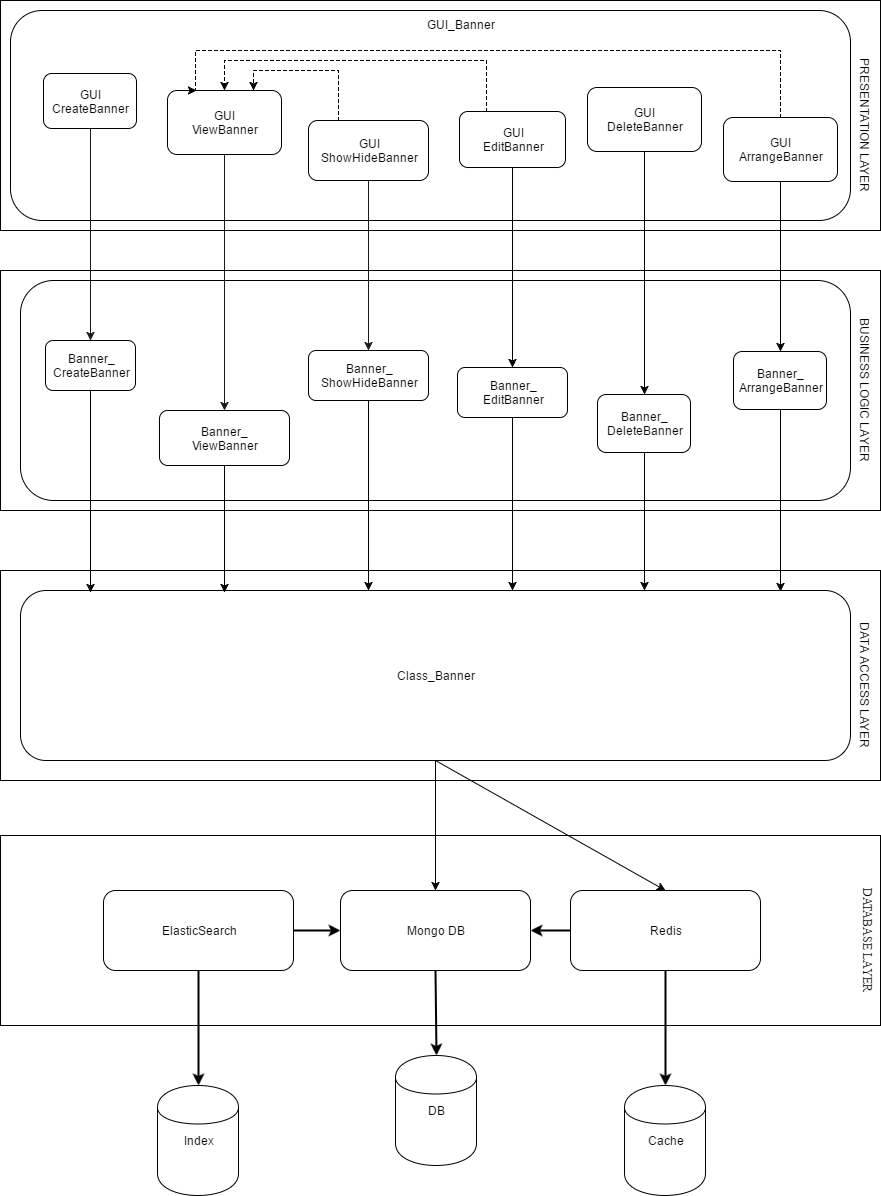

The diagram above was exported from draw.io. Its source (the exported page's mxGraphModel, read from the mxfile embedded in the PNG):
<mxGraphModel dx="1080" dy="447" grid="1" gridSize="10" guides="1" tooltips="1" connect="1" arrows="1" fold="1" page="1" pageScale="1" pageWidth="850" pageHeight="1100" background="#ffffff" math="0" shadow="0">
  <root>
    <mxCell id="0" />
    <mxCell id="1" parent="0" />
    <mxCell id="185" value="" style="whiteSpace=wrap;html=1;" parent="1" vertex="1">
      <mxGeometry x="360" y="855" width="880" height="190" as="geometry" />
    </mxCell>
    <mxCell id="2" value="" style="whiteSpace=wrap;html=1;" parent="1" vertex="1">
      <mxGeometry x="360" y="20" width="880" height="230" as="geometry" />
    </mxCell>
    <mxCell id="4" value="&lt;div&gt;&lt;br&gt;&lt;/div&gt;&lt;div&gt;&lt;br&gt;&lt;/div&gt;&lt;div&gt;&lt;br&gt;&lt;/div&gt;&lt;div&gt;&lt;br&gt;&lt;/div&gt;&lt;div&gt;&lt;br&gt;&lt;/div&gt;&lt;div&gt;&lt;br&gt;&lt;/div&gt;&lt;div&gt;&lt;br&gt;&lt;/div&gt;&lt;div&gt;&lt;br&gt;&lt;/div&gt;&lt;div&gt;&lt;br&gt;&lt;/div&gt;&lt;div&gt;&lt;br&gt;&lt;/div&gt;" style="rounded=1;whiteSpace=wrap;html=1;" parent="1" vertex="1">
      <mxGeometry x="370" y="30" width="840" height="210" as="geometry" />
    </mxCell>
    <mxCell id="35" value="" style="whiteSpace=wrap;html=1;" parent="1" vertex="1">
      <mxGeometry x="360" y="590" width="880" height="210" as="geometry" />
    </mxCell>
    <mxCell id="22" value="" style="whiteSpace=wrap;html=1;" parent="1" vertex="1">
      <mxGeometry x="360" y="290" width="880" height="240" as="geometry" />
    </mxCell>
    <mxCell id="23" value="&lt;div&gt;&lt;br&gt;&lt;/div&gt;" style="rounded=1;whiteSpace=wrap;html=1;" parent="1" vertex="1">
      <mxGeometry x="380" y="300" width="830" height="220" as="geometry" />
    </mxCell>
    <mxCell id="198" style="edgeStyle=orthogonalEdgeStyle;rounded=0;html=1;exitX=0.5;exitY=1;entryX=0.5;entryY=0;jettySize=auto;orthogonalLoop=1;" parent="1" source="75" target="187" edge="1">
      <mxGeometry relative="1" as="geometry" />
    </mxCell>
    <mxCell id="75" value="&lt;div&gt;Class_Banner&lt;/div&gt;" style="rounded=1;whiteSpace=wrap;html=1;" parent="1" vertex="1">
      <mxGeometry x="380" y="610" width="830" height="170" as="geometry" />
    </mxCell>
    <mxCell id="116" value="BUSINESS LOGIC LAYER" style="text;html=1;strokeColor=none;fillColor=none;align=center;verticalAlign=middle;whiteSpace=wrap;rotation=90;" parent="1" vertex="1">
      <mxGeometry x="1140" y="400" width="170" height="20" as="geometry" />
    </mxCell>
    <mxCell id="117" value="DATA ACCESS LAYER" style="text;html=1;strokeColor=none;fillColor=none;align=center;verticalAlign=middle;whiteSpace=wrap;rotation=90;" parent="1" vertex="1">
      <mxGeometry x="1140" y="695" width="170" height="20" as="geometry" />
    </mxCell>
    <mxCell id="151" style="edgeStyle=orthogonalEdgeStyle;rounded=0;html=1;exitX=0.5;exitY=1;entryX=0.5;entryY=0;startArrow=none;startFill=0;jettySize=auto;orthogonalLoop=1;strokeColor=#191919;" parent="1" source="121" target="143" edge="1">
      <mxGeometry relative="1" as="geometry" />
    </mxCell>
    <mxCell id="153" style="edgeStyle=orthogonalEdgeStyle;rounded=0;html=1;exitX=0.5;exitY=1;entryX=0.5;entryY=0;startArrow=none;startFill=0;jettySize=auto;orthogonalLoop=1;strokeColor=#191919;" parent="1" source="123" target="145" edge="1">
      <mxGeometry relative="1" as="geometry" />
    </mxCell>
    <mxCell id="152" style="edgeStyle=orthogonalEdgeStyle;rounded=0;html=1;exitX=0.5;exitY=1;entryX=0.5;entryY=0;startArrow=none;startFill=0;jettySize=auto;orthogonalLoop=1;strokeColor=#191919;" parent="1" source="124" target="144" edge="1">
      <mxGeometry relative="1" as="geometry" />
    </mxCell>
    <mxCell id="178" style="edgeStyle=orthogonalEdgeStyle;rounded=0;html=1;exitX=0.5;exitY=1;entryX=0.544;entryY=0.012;entryPerimeter=0;jettySize=auto;orthogonalLoop=1;" parent="1" source="143" edge="1">
      <mxGeometry relative="1" as="geometry">
        <mxPoint x="450" y="612" as="targetPoint" />
      </mxGeometry>
    </mxCell>
    <mxCell id="143" value="Banner_&lt;div&gt;CreateBanner&lt;/div&gt;" style="rounded=1;whiteSpace=wrap;html=1;" parent="1" vertex="1">
      <mxGeometry x="405" y="360" width="90" height="50" as="geometry" />
    </mxCell>
    <mxCell id="179" style="edgeStyle=orthogonalEdgeStyle;rounded=0;html=1;exitX=0.5;exitY=1;entryX=0.635;entryY=0.012;entryPerimeter=0;jettySize=auto;orthogonalLoop=1;" parent="1" source="144" edge="1">
      <mxGeometry relative="1" as="geometry">
        <mxPoint x="584" y="612" as="targetPoint" />
      </mxGeometry>
    </mxCell>
    <mxCell id="144" value="Banner_&lt;div&gt;ViewBanner&lt;/div&gt;" style="rounded=1;whiteSpace=wrap;html=1;" parent="1" vertex="1">
      <mxGeometry x="519" y="430" width="130" height="55" as="geometry" />
    </mxCell>
    <mxCell id="180" style="edgeStyle=orthogonalEdgeStyle;rounded=0;html=1;exitX=0.5;exitY=1;entryX=0.701;entryY=0;entryPerimeter=0;jettySize=auto;orthogonalLoop=1;" parent="1" source="145" edge="1">
      <mxGeometry relative="1" as="geometry">
        <mxPoint x="728" y="610" as="targetPoint" />
      </mxGeometry>
    </mxCell>
    <mxCell id="145" value="Banner_&lt;div&gt;ShowHideBanner&lt;/div&gt;" style="rounded=1;whiteSpace=wrap;html=1;" parent="1" vertex="1">
      <mxGeometry x="668" y="370" width="120" height="50" as="geometry" />
    </mxCell>
    <mxCell id="115" value="PRESENTATION LAYER" style="text;html=1;strokeColor=none;fillColor=none;align=center;verticalAlign=middle;whiteSpace=wrap;rotation=90;" parent="1" vertex="1">
      <mxGeometry x="1140" y="135" width="170" height="20" as="geometry" />
    </mxCell>
    <mxCell id="121" value="GUI&lt;div&gt;CreateBanner&lt;/div&gt;" style="rounded=1;whiteSpace=wrap;html=1;" parent="1" vertex="1">
      <mxGeometry x="403" y="93" width="93" height="55" as="geometry" />
    </mxCell>
    <mxCell id="248" style="edgeStyle=orthogonalEdgeStyle;rounded=0;html=1;exitX=0.25;exitY=0;entryX=0.75;entryY=0;jettySize=auto;orthogonalLoop=1;dashed=1;" parent="1" source="123" target="124" edge="1">
      <mxGeometry relative="1" as="geometry" />
    </mxCell>
    <mxCell id="123" value="GUI&lt;div&gt;ShowHideBanner&lt;/div&gt;" style="rounded=1;whiteSpace=wrap;html=1;" parent="1" vertex="1">
      <mxGeometry x="668" y="140" width="120" height="60" as="geometry" />
    </mxCell>
    <mxCell id="124" value="GUI&lt;div&gt;ViewBanner&lt;/div&gt;" style="rounded=1;whiteSpace=wrap;html=1;" parent="1" vertex="1">
      <mxGeometry x="527" y="110" width="114" height="64" as="geometry" />
    </mxCell>
    <mxCell id="170" style="edgeStyle=orthogonalEdgeStyle;rounded=0;html=1;exitX=0.5;exitY=1;entryX=0.5;entryY=0;jettySize=auto;orthogonalLoop=1;" parent="1" source="159" target="168" edge="1">
      <mxGeometry relative="1" as="geometry" />
    </mxCell>
    <mxCell id="249" style="edgeStyle=orthogonalEdgeStyle;rounded=0;html=1;exitX=0.25;exitY=0;entryX=0.5;entryY=0;dashed=1;jettySize=auto;orthogonalLoop=1;" parent="1" source="159" target="124" edge="1">
      <mxGeometry relative="1" as="geometry">
        <Array as="points">
          <mxPoint x="846" y="80" />
          <mxPoint x="584" y="80" />
        </Array>
      </mxGeometry>
    </mxCell>
    <mxCell id="159" value="GUI&lt;div&gt;EditBanner&lt;/div&gt;" style="rounded=1;whiteSpace=wrap;html=1;" parent="1" vertex="1">
      <mxGeometry x="819" y="131" width="106" height="56" as="geometry" />
    </mxCell>
    <mxCell id="182" style="edgeStyle=orthogonalEdgeStyle;rounded=0;html=1;exitX=0.5;exitY=1;jettySize=auto;orthogonalLoop=1;" parent="1" source="168" edge="1">
      <mxGeometry relative="1" as="geometry">
        <mxPoint x="872" y="610" as="targetPoint" />
      </mxGeometry>
    </mxCell>
    <mxCell id="168" value="Banner_&lt;div&gt;EditBanner&lt;/div&gt;" style="rounded=1;whiteSpace=wrap;html=1;" parent="1" vertex="1">
      <mxGeometry x="817" y="387" width="110" height="50" as="geometry" />
    </mxCell>
    <mxCell id="186" value="&lt;div&gt;Redis&lt;/div&gt;" style="rounded=1;whiteSpace=wrap;html=1;" parent="1" vertex="1">
      <mxGeometry x="930" y="910" width="190" height="80" as="geometry" />
    </mxCell>
    <mxCell id="187" value="Mongo DB" style="rounded=1;whiteSpace=wrap;html=1;" parent="1" vertex="1">
      <mxGeometry x="700" y="910" width="190" height="80" as="geometry" />
    </mxCell>
    <mxCell id="188" value="DB" style="shape=cylinder;whiteSpace=wrap;html=1;" parent="1" vertex="1">
      <mxGeometry x="755" y="1075" width="81" height="110" as="geometry" />
    </mxCell>
    <mxCell id="189" value="Cache" style="shape=cylinder;whiteSpace=wrap;html=1;" parent="1" vertex="1">
      <mxGeometry x="984" y="1105" width="81" height="110" as="geometry" />
    </mxCell>
    <mxCell id="190" value="Index" style="shape=cylinder;whiteSpace=wrap;html=1;" parent="1" vertex="1">
      <mxGeometry x="517" y="1105" width="81" height="110" as="geometry" />
    </mxCell>
    <mxCell id="191" value="ElasticSearch" style="rounded=1;whiteSpace=wrap;html=1;" parent="1" vertex="1">
      <mxGeometry x="463" y="910" width="190" height="80" as="geometry" />
    </mxCell>
    <mxCell id="192" value="" style="endArrow=classic;html=1;exitX=0.5;exitY=1;entryX=0.5;entryY=0;strokeWidth=2;" parent="1" source="191" target="190" edge="1">
      <mxGeometry x="558.6666666666667" y="989.6666666666667" width="50" height="50" as="geometry">
        <mxPoint x="470" y="1085" as="sourcePoint" />
        <mxPoint x="520" y="1035" as="targetPoint" />
      </mxGeometry>
    </mxCell>
    <mxCell id="193" value="" style="endArrow=classic;html=1;exitX=0.5;exitY=1;entryX=0.5;entryY=0;strokeWidth=2;" parent="1" source="186" target="189" edge="1">
      <mxGeometry x="1025" y="990" width="50" height="50" as="geometry">
        <mxPoint x="1025" y="990" as="sourcePoint" />
        <mxPoint x="1025" y="1105" as="targetPoint" />
      </mxGeometry>
    </mxCell>
    <mxCell id="194" value="" style="endArrow=classic;html=1;exitX=0.5;exitY=1;entryX=0.5;entryY=0;strokeWidth=2;" parent="1" source="187" target="188" edge="1">
      <mxGeometry x="795" y="990" width="50" height="50" as="geometry">
        <mxPoint x="795" y="990" as="sourcePoint" />
        <mxPoint x="795" y="1075" as="targetPoint" />
      </mxGeometry>
    </mxCell>
    <mxCell id="195" value="" style="endArrow=classic;html=1;entryX=0;entryY=0.5;exitX=1;exitY=0.5;strokeWidth=2;" parent="1" source="191" target="187" edge="1">
      <mxGeometry x="653.6666666666667" y="949.6666666666667" width="50" height="50" as="geometry">
        <mxPoint x="625" y="1000" as="sourcePoint" />
        <mxPoint x="675" y="950" as="targetPoint" />
      </mxGeometry>
    </mxCell>
    <mxCell id="196" value="" style="endArrow=classic;html=1;entryX=1;entryY=0.5;exitX=0;exitY=0.5;strokeWidth=2;" parent="1" source="186" target="187" edge="1">
      <mxGeometry x="890.3333333333335" y="949.6666666666667" width="50" height="50" as="geometry">
        <mxPoint x="745" y="1000" as="sourcePoint" />
        <mxPoint x="795" y="950" as="targetPoint" />
      </mxGeometry>
    </mxCell>
    <mxCell id="197" value="&lt;font face=&quot;Times New Roman&quot; style=&quot;font-size: 12px&quot;&gt;DATABASE LAYER&lt;/font&gt;" style="text;html=1;strokeColor=none;fillColor=none;align=center;verticalAlign=middle;whiteSpace=wrap;rotation=90;" parent="1" vertex="1">
      <mxGeometry x="1145" y="950" width="165" height="20" as="geometry" />
    </mxCell>
    <mxCell id="221" value="" style="endArrow=classic;html=1;exitX=0.5;exitY=1;entryX=0.5;entryY=0;" parent="1" source="75" target="186" edge="1">
      <mxGeometry x="408" y="790" width="50" height="50" as="geometry">
        <mxPoint x="645" y="790" as="sourcePoint" />
        <mxPoint x="408" y="920" as="targetPoint" />
      </mxGeometry>
    </mxCell>
    <mxCell id="222" value="GUI_Banner" style="text;html=1;strokeColor=none;fillColor=none;align=center;verticalAlign=middle;whiteSpace=wrap;" parent="1" vertex="1">
      <mxGeometry x="800" y="34" width="40" height="20" as="geometry" />
    </mxCell>
    <mxCell id="233" style="edgeStyle=orthogonalEdgeStyle;rounded=0;html=1;exitX=0.5;exitY=1;entryX=0.5;entryY=0;jettySize=auto;orthogonalLoop=1;" parent="1" source="228" target="230" edge="1">
      <mxGeometry relative="1" as="geometry" />
    </mxCell>
    <mxCell id="228" value="GUI&lt;div&gt;DeleteBanner&lt;/div&gt;" style="rounded=1;whiteSpace=wrap;html=1;" parent="1" vertex="1">
      <mxGeometry x="947" y="107" width="114" height="64" as="geometry" />
    </mxCell>
    <mxCell id="242" style="edgeStyle=orthogonalEdgeStyle;rounded=0;html=1;exitX=0.5;exitY=1;jettySize=auto;orthogonalLoop=1;" parent="1" source="230" edge="1">
      <mxGeometry relative="1" as="geometry">
        <mxPoint x="1004" y="610" as="targetPoint" />
        <Array as="points">
          <mxPoint x="1004" y="610" />
        </Array>
      </mxGeometry>
    </mxCell>
    <mxCell id="230" value="Banner_&lt;div&gt;DeleteBanner&lt;/div&gt;" style="rounded=1;whiteSpace=wrap;html=1;" parent="1" vertex="1">
      <mxGeometry x="957" y="414" width="93" height="58" as="geometry" />
    </mxCell>
    <mxCell id="246" style="edgeStyle=orthogonalEdgeStyle;rounded=0;html=1;exitX=0.5;exitY=1;entryX=0.5;entryY=0;jettySize=auto;orthogonalLoop=1;" parent="1" source="244" target="245" edge="1">
      <mxGeometry relative="1" as="geometry" />
    </mxCell>
    <mxCell id="250" style="edgeStyle=orthogonalEdgeStyle;rounded=0;html=1;exitX=0.5;exitY=0;entryX=0.25;entryY=0;dashed=1;jettySize=auto;orthogonalLoop=1;" parent="1" source="244" target="124" edge="1">
      <mxGeometry relative="1" as="geometry">
        <Array as="points">
          <mxPoint x="1140" y="70" />
          <mxPoint x="555" y="70" />
        </Array>
      </mxGeometry>
    </mxCell>
    <mxCell id="244" value="GUI&lt;div&gt;ArrangeBanner&lt;/div&gt;" style="rounded=1;whiteSpace=wrap;html=1;" parent="1" vertex="1">
      <mxGeometry x="1083" y="137" width="114" height="64" as="geometry" />
    </mxCell>
    <mxCell id="247" style="edgeStyle=orthogonalEdgeStyle;rounded=0;html=1;exitX=0.5;exitY=1;entryX=0.916;entryY=0.008;entryPerimeter=0;jettySize=auto;orthogonalLoop=1;" parent="1" source="245" target="75" edge="1">
      <mxGeometry relative="1" as="geometry" />
    </mxCell>
    <mxCell id="245" value="Banner_&lt;div&gt;ArrangeBanner&lt;/div&gt;" style="rounded=1;whiteSpace=wrap;html=1;" parent="1" vertex="1">
      <mxGeometry x="1093" y="371" width="93" height="58" as="geometry" />
    </mxCell>
  </root>
</mxGraphModel>